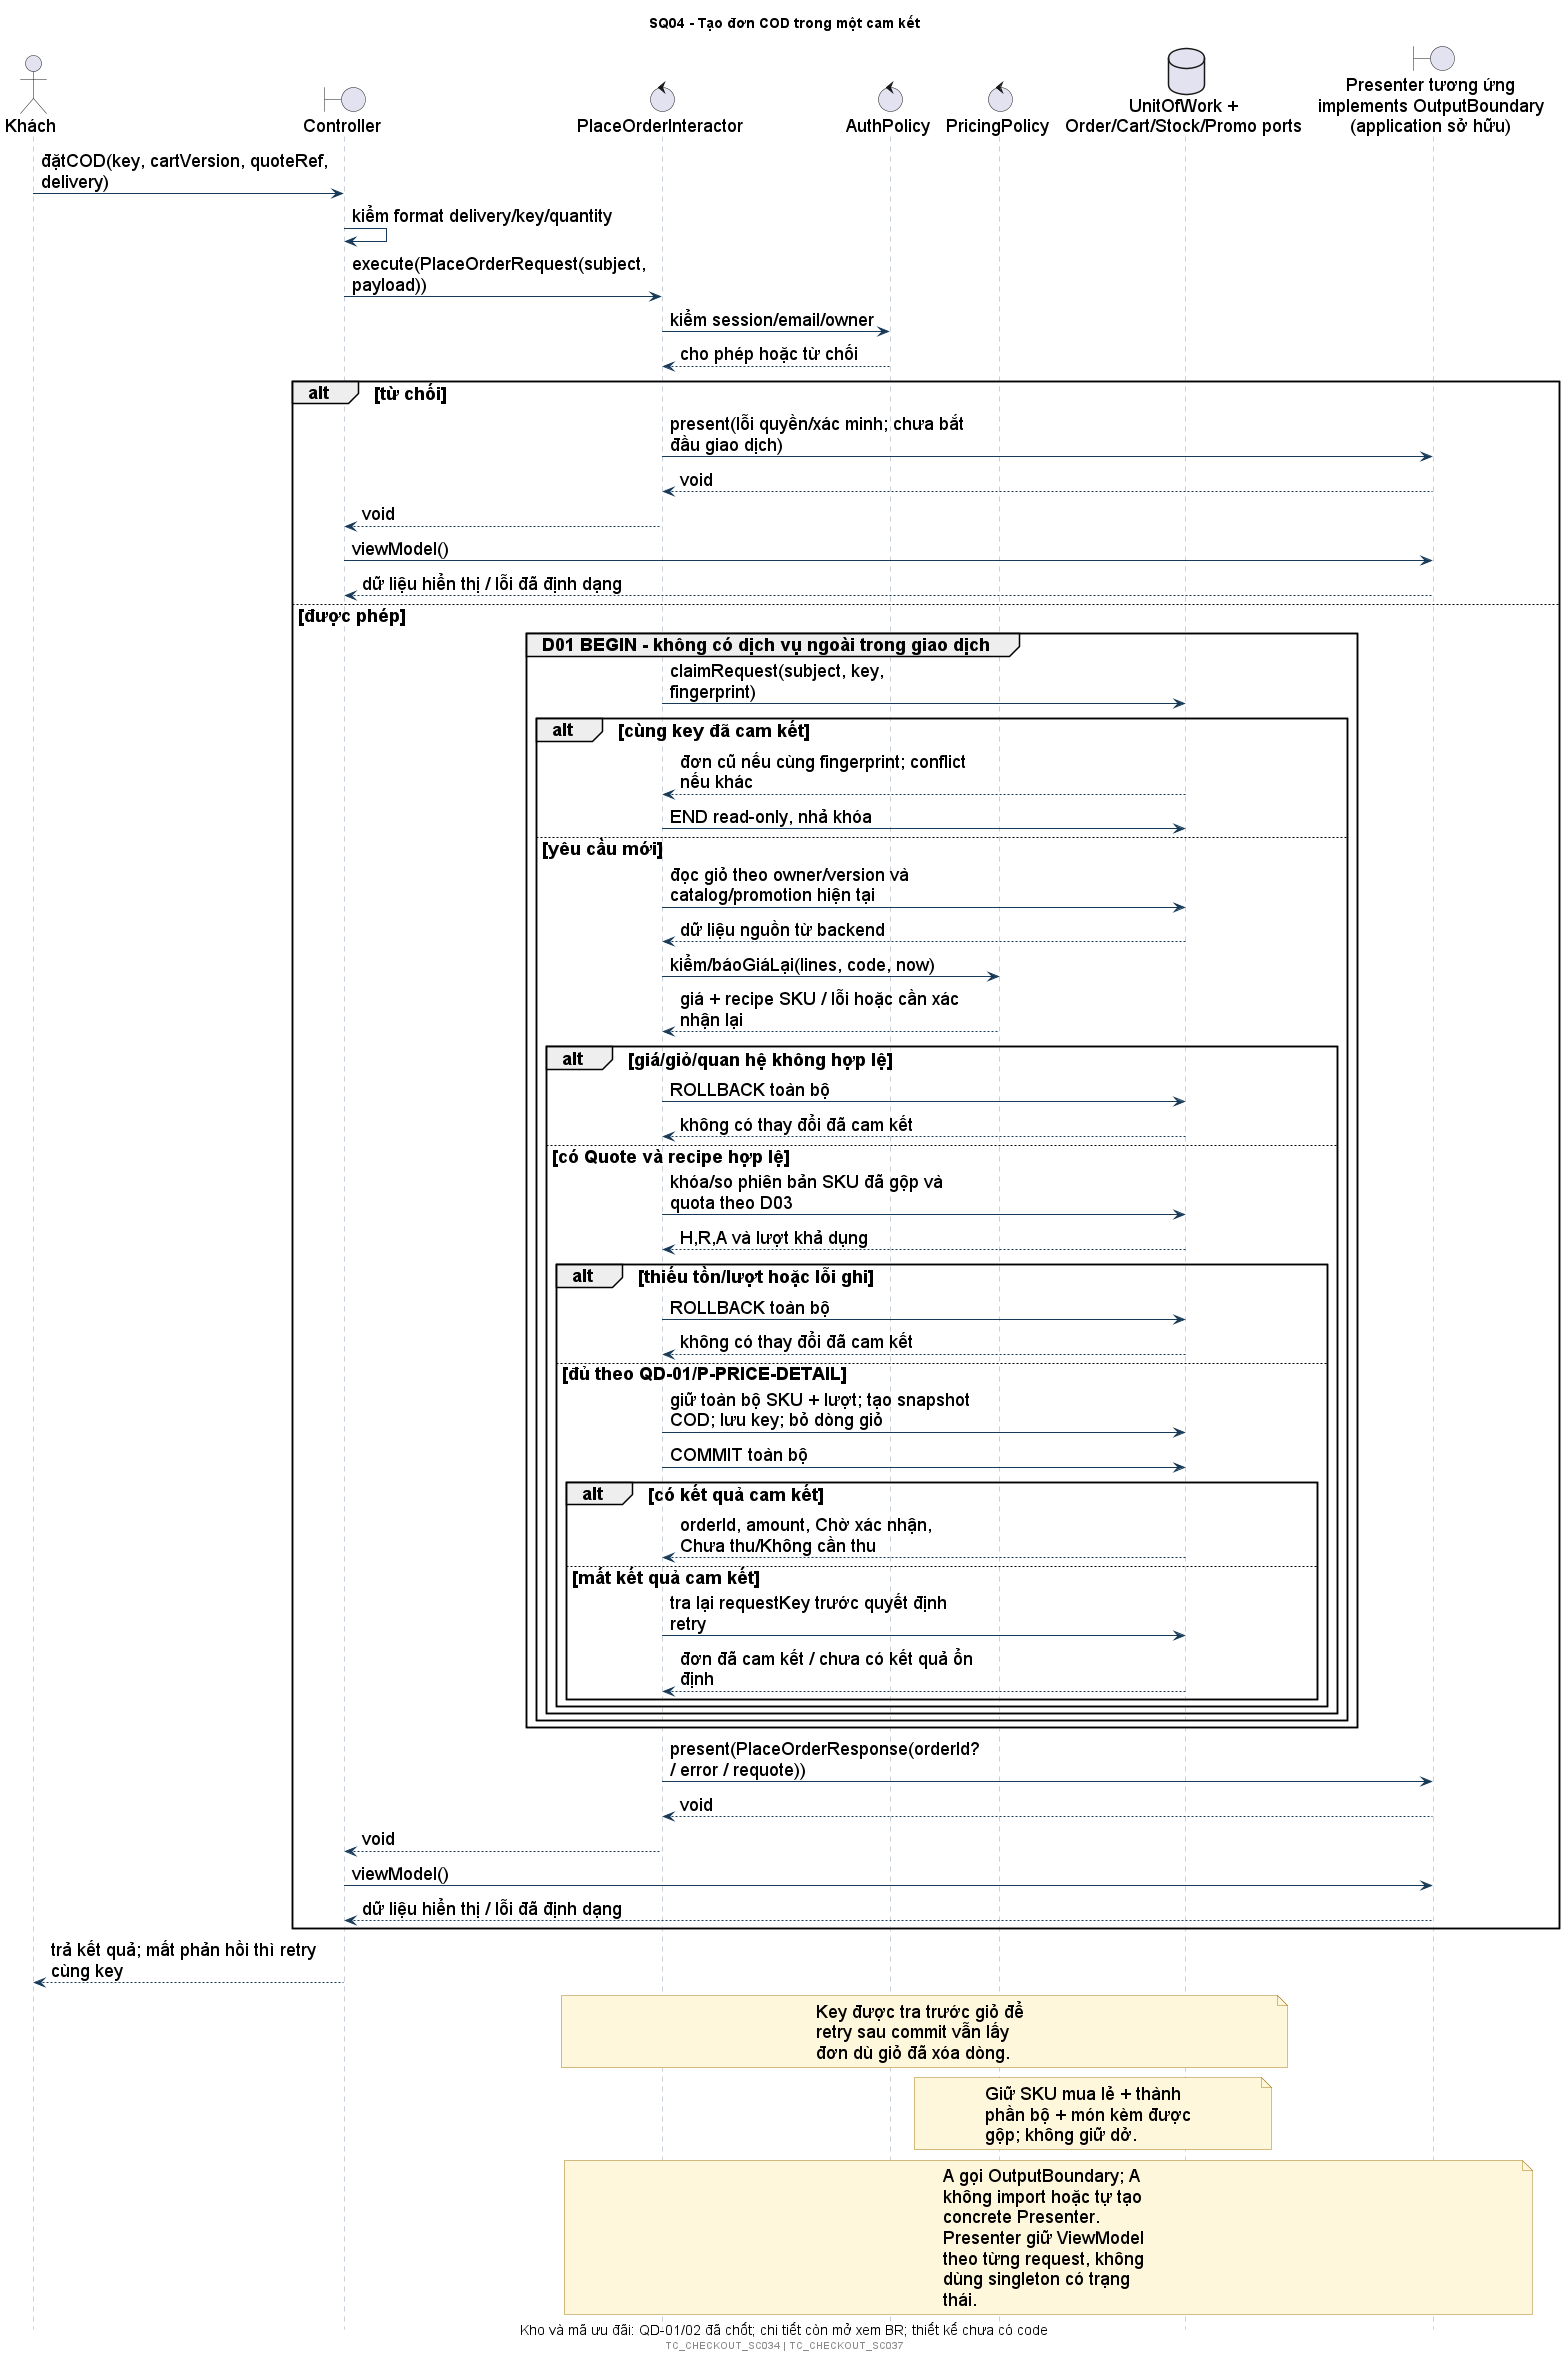

The diagram above was rendered by PlantUML. Its source (embedded in the PNG):
@startuml
!include style.iuml
title SQ04 - Tạo đơn COD trong một cam kết
caption Kho và mã ưu đãi: QD-01/02 đã chốt; chi tiết còn mở xem BR; thiết kế chưa có code
actor Khách as U
boundary Controller as C
control PlaceOrderInteractor as A
control "AuthPolicy" as Auth
control "PricingPolicy" as Price
database "UnitOfWork +\nOrder/Cart/Stock/Promo ports" as T
boundary "Presenter tương ứng\nimplements OutputBoundary\n(application sở hữu)" as OUT
U -> C: đặtCOD(key, cartVersion, quoteRef, delivery)
C -> C: kiểm format delivery/key/quantity
C -> A: execute(PlaceOrderRequest(subject, payload))
A -> Auth: kiểm session/email/owner
Auth --> A: cho phép hoặc từ chối
alt từ chối
 A -> OUT: present(lỗi quyền/xác minh; chưa bắt đầu giao dịch)
 OUT --> A: void
 A --> C: void
 C -> OUT: viewModel()
 OUT --> C: dữ liệu hiển thị / lỗi đã định dạng
else được phép
 group D01 BEGIN - không có dịch vụ ngoài trong giao dịch
  A -> T: claimRequest(subject, key, fingerprint)
  alt cùng key đã cam kết
   T --> A: đơn cũ nếu cùng fingerprint; conflict nếu khác
   A -> T: END read-only, nhả khóa
  else yêu cầu mới
   A -> T: đọc giỏ theo owner/version và catalog/promotion hiện tại
   T --> A: dữ liệu nguồn từ backend
   A -> Price: kiểm/báoGiáLại(lines, code, now)
   Price --> A: giá + recipe SKU / lỗi hoặc cần xác nhận lại
   alt giá/giỏ/quan hệ không hợp lệ
    A -> T: ROLLBACK toàn bộ
    T --> A: không có thay đổi đã cam kết
   else có Quote và recipe hợp lệ
    A -> T: khóa/so phiên bản SKU đã gộp và quota theo D03
    T --> A: H,R,A và lượt khả dụng
    alt thiếu tồn/lượt hoặc lỗi ghi
     A -> T: ROLLBACK toàn bộ
     T --> A: không có thay đổi đã cam kết
    else đủ theo QD-01/P-PRICE-DETAIL
     A -> T: giữ toàn bộ SKU + lượt; tạo snapshot COD; lưu key; bỏ dòng giỏ
     A -> T: COMMIT toàn bộ
     alt có kết quả cam kết
      T --> A: orderId, amount, Chờ xác nhận, Chưa thu/Không cần thu
     else mất kết quả cam kết
      A -> T: tra lại requestKey trước quyết định retry
      T --> A: đơn đã cam kết / chưa có kết quả ổn định
     end
    end
   end
  end
 end
 A -> OUT: present(PlaceOrderResponse(orderId? / error / requote))
 OUT --> A: void
 A --> C: void
 C -> OUT: viewModel()
 OUT --> C: dữ liệu hiển thị / lỗi đã định dạng
end
C --> U: trả kết quả; mất phản hồi thì retry cùng key
note over A,T: Key được tra trước giỏ để retry sau commit vẫn lấy đơn dù giỏ đã xóa dòng.
note over Price,T: Giữ SKU mua lẻ + thành phần bộ + món kèm được gộp; không giữ dở.
note over A,OUT: A gọi OutputBoundary; A không import hoặc tự tạo concrete Presenter.\nPresenter giữ ViewModel theo từng request, không dùng singleton có trạng thái.
footer TC_CHECKOUT_SC034 | TC_CHECKOUT_SC037
@enduml